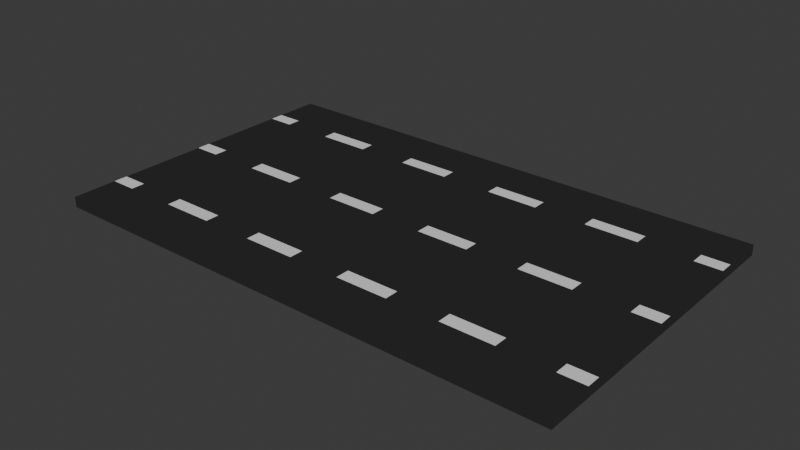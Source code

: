 # Source: road.blend  (saved by Blender 4.4.32; exported with 4.5.12 LTS)
import bpy
from mathutils import Matrix  # noqa: F401  (used for matrix-valued properties, if any)

bpy.ops.wm.read_factory_settings(use_empty=True)
scene = bpy.context.scene
scene.name = 'Scene'

# ---- collections
col_collection = bpy.data.collections.new('Collection'); scene.collection.children.link(col_collection)

# ---- materials (node trees are filled in below, after node groups)
mat_road = bpy.data.materials.new('Road')
mat_lines = bpy.data.materials.new('Lines')

# ---- material node trees
mat_road.use_nodes = True; mat_road.node_tree.nodes.clear()
_N = mat_road.node_tree.nodes; _L = mat_road.node_tree.links
n0 = _N.new('ShaderNodeOutputMaterial'); n0.name = 'Material Output'; n0.location = (300, 300)
n1 = _N.new('ShaderNodeEmission'); n1.name = 'Emission'; n1.location = (10, 300)
n1.inputs[0].default_value = (0.02004, 0.02004, 0.02004, 1.0)
_L.new(n1.outputs[0], n0.inputs[0])
n0.is_active_output = True
mat_lines.use_nodes = True; mat_lines.node_tree.nodes.clear()
_N = mat_lines.node_tree.nodes; _L = mat_lines.node_tree.links
n0 = _N.new('ShaderNodeBsdfPrincipled'); n0.name = 'Principled BSDF'; n0.location = (10, 300)
n1 = _N.new('ShaderNodeOutputMaterial'); n1.name = 'Material Output'; n1.location = (300, 300)
_L.new(n0.outputs[0], n1.inputs[0])
n1.is_active_output = True

# ---- world
world_world = bpy.data.worlds.new('World'); scene.world = world_world
world_world.use_nodes = True; world_world.node_tree.nodes.clear()
_N = world_world.node_tree.nodes; _L = world_world.node_tree.links
n0 = _N.new('ShaderNodeOutputWorld'); n0.name = 'World Output'; n0.location = (300, 300)
n1 = _N.new('ShaderNodeBackground'); n1.name = 'Background'; n1.location = (10, 300)
n1.inputs[0].default_value = (0.05088, 0.05088, 0.05088, 1.0)
_L.new(n1.outputs[0], n0.inputs[0])
n0.is_active_output = True
world_world.color = (0.05088, 0.05088, 0.05088)
world_world.sun_shadow_jitter_overblur = 0.0

# ---- meshes
me_road = bpy.data.meshes.new('Road')
me_road.from_pydata([(-0.5, -0.5, -0.1), (-0.5, -0.5, 1.118e-08), (-0.5, 0.5, -0.1), (-0.5, 0.5, 1.118e-08), (0.5, -0.5, -0.1), (0.5, -0.5, 1.118e-08), (0.5, 0.5, -0.1), (0.5, 0.5, 1.118e-08), (-0.5, -0.06667, 1.118e-08), (-0.5, 0.06667, 1.118e-08), (0.5, 0.06667, 1.118e-08), (0.5, -0.06667, 1.118e-08), (-0.25, 0.06667, 1.118e-08), (0.25, 0.06667, 1.118e-08), (-0.25, -0.06667, 1.118e-08), (0.25, -0.06667, 1.118e-08)], [], [(12, 9, 8, 14), (10, 11, 5, 4, 6, 7), (8, 9, 3, 2, 0, 1), (10, 13, 15, 11), (13, 12, 14, 15), (7, 3, 9, 12, 13, 10), (15, 14, 8, 1, 5, 11), (2, 6, 4, 0), (5, 1, 0, 4), (3, 7, 6, 2)])
me_road.polygons.foreach_set('material_index', [1, 0, 0, 1, 0, 0, 0, 0, 0, 0])
_uv = me_road.uv_layers.new(name='UVMap')
_uv.uv.foreach_set('vector', [0.7917, 0.5833, 0.875, 0.5833, 0.875, 0.6667, 0.7917, 0.6667, 0.625, 0.5833, 0.625, 0.6667, 0.625, 0.75, 0.375, 0.75, 0.375, 0.5, 0.625, 0.5, 0.625, 0.08333, 0.625, 0.1667, 0.625, 0.25, 0.375, 0.25, 0.375, 0.0, 0.625, 0.0, 0.625, 0.5833, 0.7083, 0.5833, 0.7083, 0.6667, 0.625, 0.6667, 0.7083, 0.5833, 0.7917, 0.5833, 0.7917, 0.6667, 0.7083, 0.6667, 0.625, 0.5, 0.875, 0.5, 0.875, 0.5833, 0.7917, 0.5833, 0.7083, 0.5833, 0.625, 0.5833, 0.7083, 0.6667, 0.7917, 0.6667, 0.875, 0.6667, 0.875, 0.75, 0.625, 0.75, 0.625, 0.6667, 0.125, 0.5, 0.375, 0.5, 0.375, 0.75, 0.125, 0.75, 0.625, 0.75, 0.625, 1.0, 0.375, 1.0, 0.375, 0.75, 0.625, 0.25, 0.625, 0.5, 0.375, 0.5, 0.375, 0.25])
me_road.materials.append(mat_road)
me_road.materials.append(mat_lines)
me_road.update()

# ---- objects
ob_road = bpy.data.objects.new('Road', me_road)

# ---- transforms, parenting, visibility, modifiers, constraints
ob_road.location = (0.0, 0.0, 0.0)
_m = ob_road.modifiers.new('Array', 'ARRAY')
_m.count = 5
_m = ob_road.modifiers.new('Array.001', 'ARRAY')
_m.count = 3
_m.relative_offset_displace = (0.0, 1.0, 0.0)

# ---- collection membership
col_collection.objects.link(ob_road)

# ---- scene / render settings (as saved in the file)
scene.frame_start = 1; scene.frame_end = 250; scene.frame_set(11)
scene.render.engine = 'BLENDER_EEVEE_NEXT'
bpy.context.view_layer.update()

# ---- added for rendering (the .blend has no active camera and no usable light): camera, sun
cam_auto = bpy.data.cameras.new('AutoCamera')
cam_auto.lens = 50.0
cam_auto.sensor_width = 36.0
cam_auto.clip_end = 1000.0
ob_auto_camera = bpy.data.objects.new('AutoCamera', cam_auto)
scene.collection.objects.link(ob_auto_camera)
ob_auto_camera.location = (7.39573, -5.47488, 4.26659)
ob_auto_camera.rotation_euler = (1.09748, -7.21219e-08, 0.694738)
scene.camera = ob_auto_camera
light_auto_sun = bpy.data.lights.new('AutoSun', 'SUN')
light_auto_sun.energy = 3.0
light_auto_sun.angle = 0.0523599
ob_auto_sun = bpy.data.objects.new('AutoSun', light_auto_sun)
scene.collection.objects.link(ob_auto_sun)
ob_auto_sun.rotation_euler = (0.872665, 0.174533, 0.523599)
bpy.context.view_layer.update()
